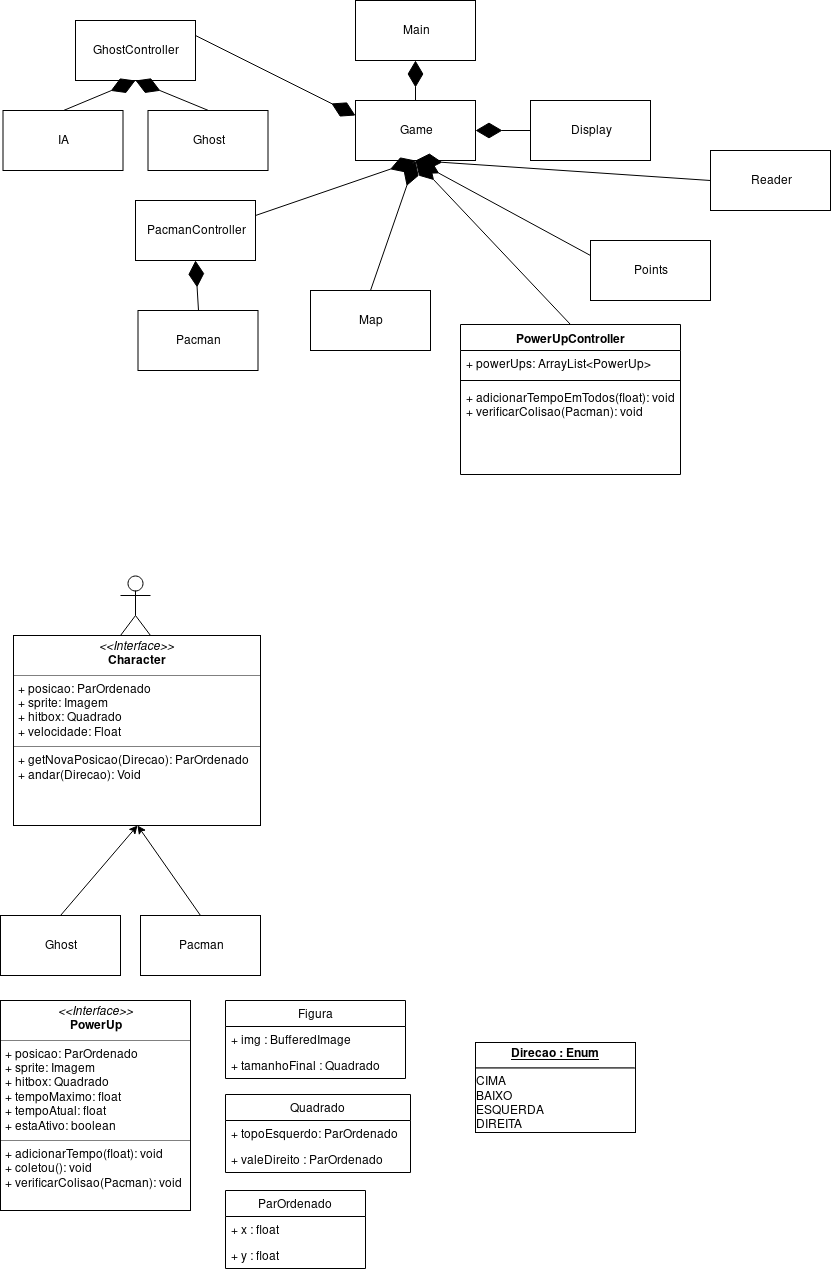

The diagram above was exported from draw.io. Its source (the exported page's mxGraphModel, read from the mxfile embedded in the PNG):
<mxGraphModel dx="1394" dy="769" grid="1" gridSize="10" guides="1" tooltips="1" connect="1" arrows="1" fold="1" page="1" pageScale="1" pageWidth="850" pageHeight="1100" math="0" shadow="0">
  <root>
    <mxCell id="0" />
    <mxCell id="1" parent="0" />
    <mxCell id="SUlPfXmtgXiM6bxua6TC-1" value="&lt;div&gt;Main&lt;/div&gt;" style="rounded=0;whiteSpace=wrap;html=1;" parent="1" vertex="1">
      <mxGeometry x="365" y="60" width="120" height="60" as="geometry" />
    </mxCell>
    <mxCell id="SUlPfXmtgXiM6bxua6TC-2" value="Game" style="rounded=0;whiteSpace=wrap;html=1;" parent="1" vertex="1">
      <mxGeometry x="365" y="160" width="120" height="60" as="geometry" />
    </mxCell>
    <mxCell id="SUlPfXmtgXiM6bxua6TC-3" value="Display" style="rounded=0;whiteSpace=wrap;html=1;" parent="1" vertex="1">
      <mxGeometry x="540" y="160" width="120" height="60" as="geometry" />
    </mxCell>
    <mxCell id="SUlPfXmtgXiM6bxua6TC-6" value="PacmanController" style="rounded=0;whiteSpace=wrap;html=1;" parent="1" vertex="1">
      <mxGeometry x="145" y="260" width="120" height="60" as="geometry" />
    </mxCell>
    <mxCell id="SUlPfXmtgXiM6bxua6TC-7" value="GhostController" style="rounded=0;whiteSpace=wrap;html=1;" parent="1" vertex="1">
      <mxGeometry x="85" y="80" width="120" height="60" as="geometry" />
    </mxCell>
    <mxCell id="SUlPfXmtgXiM6bxua6TC-9" value="Map" style="rounded=0;whiteSpace=wrap;html=1;" parent="1" vertex="1">
      <mxGeometry x="320" y="350" width="120" height="60" as="geometry" />
    </mxCell>
    <mxCell id="SUlPfXmtgXiM6bxua6TC-11" value="&lt;div&gt;Points&lt;/div&gt;" style="rounded=0;whiteSpace=wrap;html=1;" parent="1" vertex="1">
      <mxGeometry x="600" y="300" width="120" height="60" as="geometry" />
    </mxCell>
    <mxCell id="SUlPfXmtgXiM6bxua6TC-16" value="Pacman" style="rounded=0;whiteSpace=wrap;html=1;" parent="1" vertex="1">
      <mxGeometry x="150" y="975" width="120" height="60" as="geometry" />
    </mxCell>
    <mxCell id="SUlPfXmtgXiM6bxua6TC-17" value="Ghost" style="rounded=0;whiteSpace=wrap;html=1;" parent="1" vertex="1">
      <mxGeometry x="10" y="975" width="120" height="60" as="geometry" />
    </mxCell>
    <mxCell id="SUlPfXmtgXiM6bxua6TC-21" value="" style="endArrow=classic;html=1;entryX=0.5;entryY=1;entryDx=0;entryDy=0;exitX=0.5;exitY=0;exitDx=0;exitDy=0;" parent="1" source="SUlPfXmtgXiM6bxua6TC-17" target="SUlPfXmtgXiM6bxua6TC-41" edge="1">
      <mxGeometry width="50" height="50" relative="1" as="geometry">
        <mxPoint x="10" y="1105" as="sourcePoint" />
        <mxPoint x="60" y="1055" as="targetPoint" />
      </mxGeometry>
    </mxCell>
    <mxCell id="SUlPfXmtgXiM6bxua6TC-22" value="" style="endArrow=classic;html=1;entryX=0.5;entryY=1;entryDx=0;entryDy=0;exitX=0.5;exitY=0;exitDx=0;exitDy=0;" parent="1" source="SUlPfXmtgXiM6bxua6TC-16" target="SUlPfXmtgXiM6bxua6TC-41" edge="1">
      <mxGeometry width="50" height="50" relative="1" as="geometry">
        <mxPoint x="80" y="985" as="sourcePoint" />
        <mxPoint x="150" y="955" as="targetPoint" />
      </mxGeometry>
    </mxCell>
    <mxCell id="SUlPfXmtgXiM6bxua6TC-23" value="" style="endArrow=diamondThin;endFill=1;endSize=24;html=1;entryX=0.5;entryY=1;entryDx=0;entryDy=0;exitX=0.5;exitY=0;exitDx=0;exitDy=0;" parent="1" source="SUlPfXmtgXiM6bxua6TC-24" target="SUlPfXmtgXiM6bxua6TC-7" edge="1">
      <mxGeometry width="160" relative="1" as="geometry">
        <mxPoint x="105" y="220" as="sourcePoint" />
        <mxPoint x="-55" y="390" as="targetPoint" />
      </mxGeometry>
    </mxCell>
    <mxCell id="SUlPfXmtgXiM6bxua6TC-24" value="Ghost" style="rounded=0;whiteSpace=wrap;html=1;" parent="1" vertex="1">
      <mxGeometry x="157.5" y="170" width="120" height="60" as="geometry" />
    </mxCell>
    <mxCell id="SUlPfXmtgXiM6bxua6TC-25" value="IA" style="rounded=0;whiteSpace=wrap;html=1;" parent="1" vertex="1">
      <mxGeometry x="12.5" y="170" width="120" height="60" as="geometry" />
    </mxCell>
    <mxCell id="SUlPfXmtgXiM6bxua6TC-26" value="" style="endArrow=diamondThin;endFill=1;endSize=24;html=1;entryX=0.5;entryY=1;entryDx=0;entryDy=0;exitX=0.5;exitY=0;exitDx=0;exitDy=0;" parent="1" source="SUlPfXmtgXiM6bxua6TC-25" target="SUlPfXmtgXiM6bxua6TC-7" edge="1">
      <mxGeometry width="160" relative="1" as="geometry">
        <mxPoint x="-215" y="390" as="sourcePoint" />
        <mxPoint x="-55" y="390" as="targetPoint" />
      </mxGeometry>
    </mxCell>
    <mxCell id="SUlPfXmtgXiM6bxua6TC-27" value="" style="endArrow=diamondThin;endFill=1;endSize=24;html=1;entryX=0.5;entryY=1;entryDx=0;entryDy=0;exitX=0.5;exitY=0;exitDx=0;exitDy=0;" parent="1" source="SUlPfXmtgXiM6bxua6TC-30" target="SUlPfXmtgXiM6bxua6TC-6" edge="1">
      <mxGeometry width="160" relative="1" as="geometry">
        <mxPoint x="225" y="740" as="sourcePoint" />
        <mxPoint x="155" y="640" as="targetPoint" />
      </mxGeometry>
    </mxCell>
    <mxCell id="SUlPfXmtgXiM6bxua6TC-28" value="Reader" style="rounded=0;whiteSpace=wrap;html=1;" parent="1" vertex="1">
      <mxGeometry x="720" y="210" width="120" height="60" as="geometry" />
    </mxCell>
    <mxCell id="SUlPfXmtgXiM6bxua6TC-29" value="" style="endArrow=diamondThin;endFill=1;endSize=24;html=1;entryX=0.5;entryY=1;entryDx=0;entryDy=0;exitX=0;exitY=0.5;exitDx=0;exitDy=0;" parent="1" source="SUlPfXmtgXiM6bxua6TC-28" target="SUlPfXmtgXiM6bxua6TC-2" edge="1">
      <mxGeometry width="160" relative="1" as="geometry">
        <mxPoint x="15" y="890" as="sourcePoint" />
        <mxPoint x="375" y="640" as="targetPoint" />
      </mxGeometry>
    </mxCell>
    <mxCell id="SUlPfXmtgXiM6bxua6TC-30" value="Pacman" style="rounded=0;whiteSpace=wrap;html=1;" parent="1" vertex="1">
      <mxGeometry x="147.5" y="370" width="120" height="60" as="geometry" />
    </mxCell>
    <mxCell id="SUlPfXmtgXiM6bxua6TC-31" value="" style="endArrow=diamondThin;endFill=1;endSize=24;html=1;entryX=1;entryY=0.5;entryDx=0;entryDy=0;exitX=0;exitY=0.5;exitDx=0;exitDy=0;" parent="1" source="SUlPfXmtgXiM6bxua6TC-3" target="SUlPfXmtgXiM6bxua6TC-2" edge="1">
      <mxGeometry width="160" relative="1" as="geometry">
        <mxPoint x="647.5" y="220" as="sourcePoint" />
        <mxPoint x="472.5" y="180" as="targetPoint" />
      </mxGeometry>
    </mxCell>
    <mxCell id="SUlPfXmtgXiM6bxua6TC-32" value="" style="endArrow=diamondThin;endFill=1;endSize=24;html=1;entryX=0.5;entryY=1;entryDx=0;entryDy=0;exitX=0.5;exitY=0;exitDx=0;exitDy=0;" parent="1" source="SUlPfXmtgXiM6bxua6TC-2" target="SUlPfXmtgXiM6bxua6TC-1" edge="1">
      <mxGeometry width="160" relative="1" as="geometry">
        <mxPoint x="460" y="140" as="sourcePoint" />
        <mxPoint x="270" y="159" as="targetPoint" />
      </mxGeometry>
    </mxCell>
    <mxCell id="SUlPfXmtgXiM6bxua6TC-33" value="" style="endArrow=diamondThin;endFill=1;endSize=24;html=1;entryX=0.5;entryY=1;entryDx=0;entryDy=0;exitX=1;exitY=0.25;exitDx=0;exitDy=0;" parent="1" source="SUlPfXmtgXiM6bxua6TC-6" target="SUlPfXmtgXiM6bxua6TC-2" edge="1">
      <mxGeometry width="160" relative="1" as="geometry">
        <mxPoint x="330" y="480" as="sourcePoint" />
        <mxPoint x="490" y="480" as="targetPoint" />
      </mxGeometry>
    </mxCell>
    <mxCell id="SUlPfXmtgXiM6bxua6TC-34" value="" style="endArrow=diamondThin;endFill=1;endSize=24;html=1;entryX=0;entryY=0.25;entryDx=0;entryDy=0;exitX=1;exitY=0.25;exitDx=0;exitDy=0;" parent="1" source="SUlPfXmtgXiM6bxua6TC-7" target="SUlPfXmtgXiM6bxua6TC-2" edge="1">
      <mxGeometry width="160" relative="1" as="geometry">
        <mxPoint x="295" y="220" as="sourcePoint" />
        <mxPoint x="120" y="180" as="targetPoint" />
      </mxGeometry>
    </mxCell>
    <mxCell id="SUlPfXmtgXiM6bxua6TC-36" value="" style="endArrow=diamondThin;endFill=1;endSize=24;html=1;entryX=0.5;entryY=1;entryDx=0;entryDy=0;exitX=0;exitY=0.25;exitDx=0;exitDy=0;" parent="1" source="SUlPfXmtgXiM6bxua6TC-11" target="SUlPfXmtgXiM6bxua6TC-2" edge="1">
      <mxGeometry width="160" relative="1" as="geometry">
        <mxPoint x="730" y="250" as="sourcePoint" />
        <mxPoint x="435" y="230" as="targetPoint" />
      </mxGeometry>
    </mxCell>
    <mxCell id="SUlPfXmtgXiM6bxua6TC-37" value="" style="endArrow=diamondThin;endFill=1;endSize=24;html=1;entryX=0.5;entryY=1;entryDx=0;entryDy=0;exitX=0.5;exitY=0;exitDx=0;exitDy=0;" parent="1" source="e_5eQJ-RGEBsAj52RByv-15" target="SUlPfXmtgXiM6bxua6TC-2" edge="1">
      <mxGeometry width="160" relative="1" as="geometry">
        <mxPoint x="730" y="315" as="sourcePoint" />
        <mxPoint x="435" y="230" as="targetPoint" />
      </mxGeometry>
    </mxCell>
    <mxCell id="SUlPfXmtgXiM6bxua6TC-38" value="" style="endArrow=diamondThin;endFill=1;endSize=24;html=1;exitX=0.5;exitY=0;exitDx=0;exitDy=0;entryX=0.5;entryY=1;entryDx=0;entryDy=0;" parent="1" source="SUlPfXmtgXiM6bxua6TC-9" target="SUlPfXmtgXiM6bxua6TC-2" edge="1">
      <mxGeometry width="160" relative="1" as="geometry">
        <mxPoint x="310" y="350" as="sourcePoint" />
        <mxPoint x="430" y="225" as="targetPoint" />
      </mxGeometry>
    </mxCell>
    <mxCell id="SUlPfXmtgXiM6bxua6TC-40" value="Actor" style="shape=umlActor;verticalLabelPosition=bottom;labelBackgroundColor=#ffffff;verticalAlign=top;html=1;" parent="1" vertex="1">
      <mxGeometry x="130" y="635" width="30" height="60" as="geometry" />
    </mxCell>
    <mxCell id="SUlPfXmtgXiM6bxua6TC-41" value="&lt;p style=&quot;margin: 0px ; margin-top: 4px ; text-align: center&quot;&gt;&lt;i&gt;&amp;lt;&amp;lt;Interface&amp;gt;&amp;gt;&lt;/i&gt;&lt;br&gt;&lt;b&gt;Character&lt;/b&gt;&lt;/p&gt;&lt;hr size=&quot;1&quot;&gt;&lt;p style=&quot;margin: 0px ; margin-left: 4px&quot;&gt;+ posicao: ParOrdenado&lt;br&gt;+ sprite: Imagem&lt;/p&gt;&lt;p style=&quot;margin: 0px ; margin-left: 4px&quot;&gt;+ hitbox: Quadrado&lt;/p&gt;&lt;p style=&quot;margin: 0px ; margin-left: 4px&quot;&gt;+ velocidade: Float&lt;br&gt;&lt;/p&gt;&lt;hr size=&quot;1&quot;&gt;&lt;p style=&quot;margin: 0px ; margin-left: 4px&quot;&gt;+ getNovaPosicao(Direcao): ParOrdenado&lt;br&gt;&lt;/p&gt;&lt;p style=&quot;margin: 0px ; margin-left: 4px&quot;&gt;+ andar(Direcao): Void&lt;/p&gt;" style="verticalAlign=top;align=left;overflow=fill;fontSize=12;fontFamily=Helvetica;html=1;" parent="1" vertex="1">
      <mxGeometry x="23" y="695" width="247" height="190" as="geometry" />
    </mxCell>
    <mxCell id="e_5eQJ-RGEBsAj52RByv-1" value="Figura" style="swimlane;fontStyle=0;childLayout=stackLayout;horizontal=1;startSize=26;fillColor=none;horizontalStack=0;resizeParent=1;resizeParentMax=0;resizeLast=0;collapsible=1;marginBottom=0;" vertex="1" parent="1">
      <mxGeometry x="235" y="1060" width="180" height="78" as="geometry" />
    </mxCell>
    <mxCell id="e_5eQJ-RGEBsAj52RByv-2" value="+ img : BufferedImage" style="text;strokeColor=none;fillColor=none;align=left;verticalAlign=top;spacingLeft=4;spacingRight=4;overflow=hidden;rotatable=0;points=[[0,0.5],[1,0.5]];portConstraint=eastwest;" vertex="1" parent="e_5eQJ-RGEBsAj52RByv-1">
      <mxGeometry y="26" width="180" height="26" as="geometry" />
    </mxCell>
    <mxCell id="e_5eQJ-RGEBsAj52RByv-4" value="+ tamanhoFinal : Quadrado" style="text;strokeColor=none;fillColor=none;align=left;verticalAlign=top;spacingLeft=4;spacingRight=4;overflow=hidden;rotatable=0;points=[[0,0.5],[1,0.5]];portConstraint=eastwest;" vertex="1" parent="e_5eQJ-RGEBsAj52RByv-1">
      <mxGeometry y="52" width="180" height="26" as="geometry" />
    </mxCell>
    <mxCell id="e_5eQJ-RGEBsAj52RByv-5" value="&lt;p style=&quot;margin: 0px ; margin-top: 4px ; text-align: center ; text-decoration: underline&quot;&gt;&lt;b&gt;Direcao : Enum&lt;br&gt;&lt;/b&gt;&lt;/p&gt;&lt;hr&gt;&lt;div&gt;CIMA&lt;/div&gt;&lt;div&gt;BAIXO&lt;/div&gt;&lt;div&gt;ESQUERDA&lt;/div&gt;&lt;div&gt;DIREITA&lt;br&gt;&lt;/div&gt;" style="verticalAlign=top;align=left;overflow=fill;fontSize=12;fontFamily=Helvetica;html=1;" vertex="1" parent="1">
      <mxGeometry x="485" y="1102" width="160" height="90" as="geometry" />
    </mxCell>
    <mxCell id="e_5eQJ-RGEBsAj52RByv-6" value="ParOrdenado" style="swimlane;fontStyle=0;childLayout=stackLayout;horizontal=1;startSize=26;fillColor=none;horizontalStack=0;resizeParent=1;resizeParentMax=0;resizeLast=0;collapsible=1;marginBottom=0;" vertex="1" parent="1">
      <mxGeometry x="235" y="1250" width="140" height="78" as="geometry" />
    </mxCell>
    <mxCell id="e_5eQJ-RGEBsAj52RByv-7" value="+ x : float" style="text;strokeColor=none;fillColor=none;align=left;verticalAlign=top;spacingLeft=4;spacingRight=4;overflow=hidden;rotatable=0;points=[[0,0.5],[1,0.5]];portConstraint=eastwest;" vertex="1" parent="e_5eQJ-RGEBsAj52RByv-6">
      <mxGeometry y="26" width="140" height="26" as="geometry" />
    </mxCell>
    <mxCell id="e_5eQJ-RGEBsAj52RByv-8" value="+ y : float" style="text;strokeColor=none;fillColor=none;align=left;verticalAlign=top;spacingLeft=4;spacingRight=4;overflow=hidden;rotatable=0;points=[[0,0.5],[1,0.5]];portConstraint=eastwest;" vertex="1" parent="e_5eQJ-RGEBsAj52RByv-6">
      <mxGeometry y="52" width="140" height="26" as="geometry" />
    </mxCell>
    <mxCell id="e_5eQJ-RGEBsAj52RByv-10" value="Quadrado" style="swimlane;fontStyle=0;childLayout=stackLayout;horizontal=1;startSize=26;fillColor=none;horizontalStack=0;resizeParent=1;resizeParentMax=0;resizeLast=0;collapsible=1;marginBottom=0;" vertex="1" parent="1">
      <mxGeometry x="235" y="1154" width="185" height="78" as="geometry" />
    </mxCell>
    <mxCell id="e_5eQJ-RGEBsAj52RByv-11" value="+ topoEsquerdo: ParOrdenado" style="text;strokeColor=none;fillColor=none;align=left;verticalAlign=top;spacingLeft=4;spacingRight=4;overflow=hidden;rotatable=0;points=[[0,0.5],[1,0.5]];portConstraint=eastwest;" vertex="1" parent="e_5eQJ-RGEBsAj52RByv-10">
      <mxGeometry y="26" width="185" height="26" as="geometry" />
    </mxCell>
    <mxCell id="e_5eQJ-RGEBsAj52RByv-12" value="+ valeDireito : ParOrdenado" style="text;strokeColor=none;fillColor=none;align=left;verticalAlign=top;spacingLeft=4;spacingRight=4;overflow=hidden;rotatable=0;points=[[0,0.5],[1,0.5]];portConstraint=eastwest;" vertex="1" parent="e_5eQJ-RGEBsAj52RByv-10">
      <mxGeometry y="52" width="185" height="26" as="geometry" />
    </mxCell>
    <mxCell id="e_5eQJ-RGEBsAj52RByv-14" value="&lt;p style=&quot;margin: 0px ; margin-top: 4px ; text-align: center&quot;&gt;&lt;i&gt;&amp;lt;&amp;lt;Interface&amp;gt;&amp;gt;&lt;/i&gt;&lt;br&gt;&lt;b&gt;PowerUp&lt;/b&gt;&lt;/p&gt;&lt;hr size=&quot;1&quot;&gt;&lt;p style=&quot;margin: 0px ; margin-left: 4px&quot;&gt;+ posicao: ParOrdenado&lt;br&gt;+ sprite: Imagem&lt;/p&gt;&lt;p style=&quot;margin: 0px ; margin-left: 4px&quot;&gt;+ hitbox: Quadrado&lt;/p&gt;&lt;p style=&quot;margin: 0px ; margin-left: 4px&quot;&gt;+ tempoMaximo: float&lt;/p&gt;&lt;p style=&quot;margin: 0px ; margin-left: 4px&quot;&gt;+ tempoAtual: float&lt;/p&gt;&lt;p style=&quot;margin: 0px ; margin-left: 4px&quot;&gt;+ estaAtivo: boolean&lt;br&gt;&lt;/p&gt;&lt;hr size=&quot;1&quot;&gt;&lt;p style=&quot;margin: 0px ; margin-left: 4px&quot;&gt;+ adicionarTempo(float): void&lt;br&gt;+ coletou(): void&lt;/p&gt;&lt;p style=&quot;margin: 0px ; margin-left: 4px&quot;&gt;+ verificarColisao(Pacman): void&lt;br&gt;&lt;/p&gt;" style="verticalAlign=top;align=left;overflow=fill;fontSize=12;fontFamily=Helvetica;html=1;" vertex="1" parent="1">
      <mxGeometry x="10" y="1060" width="190" height="210" as="geometry" />
    </mxCell>
    <mxCell id="e_5eQJ-RGEBsAj52RByv-15" value="PowerUpController" style="swimlane;fontStyle=1;align=center;verticalAlign=top;childLayout=stackLayout;horizontal=1;startSize=26;horizontalStack=0;resizeParent=1;resizeParentMax=0;resizeLast=0;collapsible=1;marginBottom=0;" vertex="1" parent="1">
      <mxGeometry x="470" y="384" width="220" height="150" as="geometry" />
    </mxCell>
    <mxCell id="e_5eQJ-RGEBsAj52RByv-16" value="+ powerUps: ArrayList&lt;PowerUp&gt;" style="text;strokeColor=none;fillColor=none;align=left;verticalAlign=top;spacingLeft=4;spacingRight=4;overflow=hidden;rotatable=0;points=[[0,0.5],[1,0.5]];portConstraint=eastwest;" vertex="1" parent="e_5eQJ-RGEBsAj52RByv-15">
      <mxGeometry y="26" width="220" height="26" as="geometry" />
    </mxCell>
    <mxCell id="e_5eQJ-RGEBsAj52RByv-17" value="" style="line;strokeWidth=1;fillColor=none;align=left;verticalAlign=middle;spacingTop=-1;spacingLeft=3;spacingRight=3;rotatable=0;labelPosition=right;points=[];portConstraint=eastwest;" vertex="1" parent="e_5eQJ-RGEBsAj52RByv-15">
      <mxGeometry y="52" width="220" height="8" as="geometry" />
    </mxCell>
    <mxCell id="e_5eQJ-RGEBsAj52RByv-18" value="+ adicionarTempoEmTodos(float): void&#10;+ verificarColisao(Pacman): void" style="text;strokeColor=none;fillColor=none;align=left;verticalAlign=top;spacingLeft=4;spacingRight=4;overflow=hidden;rotatable=0;points=[[0,0.5],[1,0.5]];portConstraint=eastwest;" vertex="1" parent="e_5eQJ-RGEBsAj52RByv-15">
      <mxGeometry y="60" width="220" height="90" as="geometry" />
    </mxCell>
  </root>
</mxGraphModel>